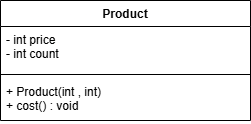

The diagram above was exported from draw.io. Its source (the exported page's mxGraphModel, read from the mxfile embedded in the PNG):
<mxGraphModel dx="576" dy="641" grid="1" gridSize="10" guides="1" tooltips="1" connect="1" arrows="1" fold="1" page="1" pageScale="1" pageWidth="1169" pageHeight="827" math="0" shadow="0">
  <root>
    <mxCell id="0" />
    <mxCell id="1" parent="0" />
    <mxCell id="ScKjgyQq_qiyrfZuTWxE-6" parent="1" style="swimlane;fontStyle=1;align=center;verticalAlign=top;childLayout=stackLayout;horizontal=1;startSize=26;horizontalStack=0;resizeParent=1;resizeParentMax=0;resizeLast=0;collapsible=1;marginBottom=0;whiteSpace=wrap;html=1;" value="Product" vertex="1">
      <mxGeometry height="120" width="250" x="420" y="290" as="geometry">
        <mxRectangle height="30" width="80" x="420" y="290" as="alternateBounds" />
      </mxGeometry>
    </mxCell>
    <mxCell id="ScKjgyQq_qiyrfZuTWxE-7" parent="ScKjgyQq_qiyrfZuTWxE-6" style="text;strokeColor=none;fillColor=none;align=left;verticalAlign=top;spacingLeft=4;spacingRight=4;overflow=hidden;rotatable=0;points=[[0,0.5],[1,0.5]];portConstraint=eastwest;whiteSpace=wrap;html=1;" value="- int price&lt;div&gt;- int count&lt;/div&gt;" vertex="1">
      <mxGeometry height="44" width="250" y="26" as="geometry" />
    </mxCell>
    <mxCell id="ScKjgyQq_qiyrfZuTWxE-8" parent="ScKjgyQq_qiyrfZuTWxE-6" style="line;strokeWidth=1;fillColor=none;align=left;verticalAlign=middle;spacingTop=-1;spacingLeft=3;spacingRight=3;rotatable=0;labelPosition=right;points=[];portConstraint=eastwest;strokeColor=inherit;" value="" vertex="1">
      <mxGeometry height="8" width="250" y="70" as="geometry" />
    </mxCell>
    <mxCell id="ScKjgyQq_qiyrfZuTWxE-9" parent="ScKjgyQq_qiyrfZuTWxE-6" style="text;strokeColor=none;fillColor=none;align=left;verticalAlign=top;spacingLeft=4;spacingRight=4;overflow=hidden;rotatable=0;points=[[0,0.5],[1,0.5]];portConstraint=eastwest;whiteSpace=wrap;html=1;" value="&lt;div&gt;+ Product(int , int)&lt;/div&gt;+ cost() : void" vertex="1">
      <mxGeometry height="42" width="250" y="78" as="geometry" />
    </mxCell>
  </root>
</mxGraphModel>